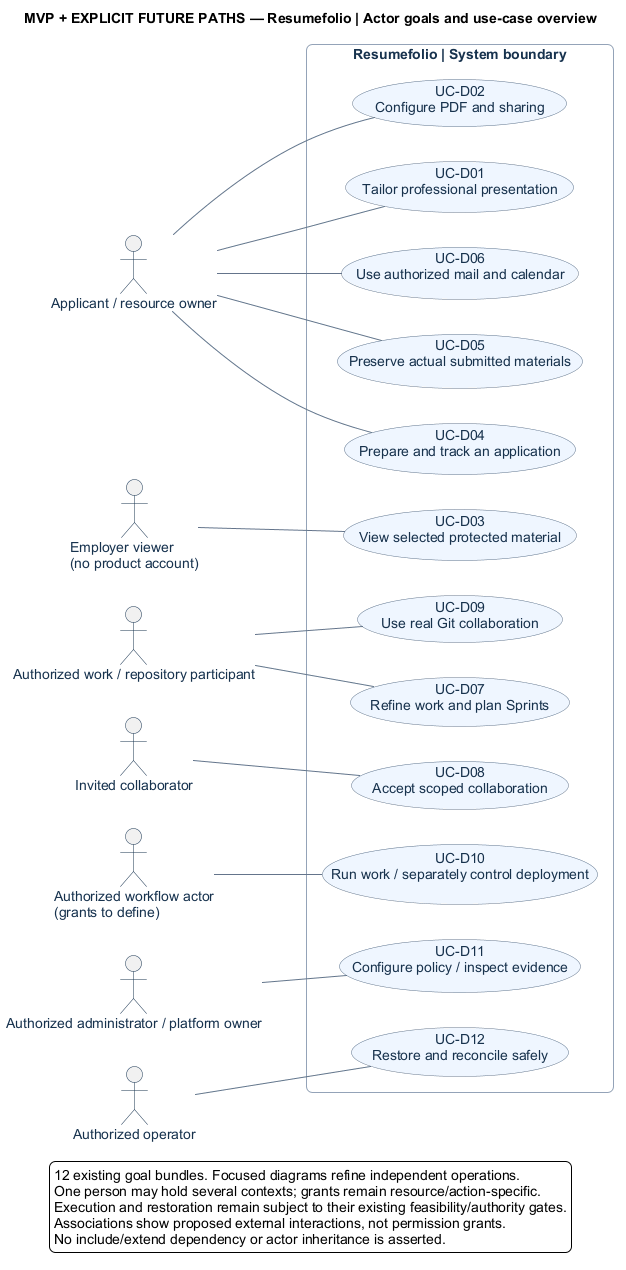

The diagram above was rendered by PlantUML. Its source (embedded in the PNG):
@startuml
' OWNER-MVP-2026-11-04 review: Mixed MVP / future. Retained broader-product associations require explicit future node labels; MVP uses only core/basic ProjectForge.
left to right direction
skinparam backgroundColor white
skinparam defaultFontName Arial
skinparam defaultFontSize 14
skinparam shadowing false
skinparam roundcorner 12
skinparam ArrowColor #64748B
skinparam actorBorderColor #17324D
skinparam actorFontColor #17324D
skinparam usecase {
 BackgroundColor #EFF6FF
 BorderColor #64748B
 FontColor #17324D
}
skinparam rectangle {
 BorderColor #94A3B8
 FontColor #17324D
}
title MVP + EXPLICIT FUTURE PATHS — Resumefolio | Actor goals and use-case overview
actor "Applicant / resource owner" as applicant
actor "Employer viewer\n(no product account)" as viewer
actor "Authorized work / repository participant" as participant
actor "Invited collaborator" as invitee
actor "Authorized workflow actor\n(grants to define)" as workflow
actor "Authorized administrator / platform owner" as admin
actor "Authorized operator" as operator
rectangle "Resumefolio | System boundary" {
 usecase "UC-D01\nTailor professional presentation" as tailor [[../04-scenarios-and-models/user-stories-and-scenarios.md#uc-d01]]
 usecase "UC-D02\nConfigure PDF and sharing" as share [[../04-scenarios-and-models/user-stories-and-scenarios.md#uc-d02]]
 usecase "UC-D03\nView selected protected material" as view [[../04-scenarios-and-models/user-stories-and-scenarios.md#uc-d03]]
 usecase "UC-D04\nPrepare and track an application" as prepare [[../04-scenarios-and-models/user-stories-and-scenarios.md#uc-d04]]
 usecase "UC-D05\nPreserve actual submitted materials" as capture [[../04-scenarios-and-models/user-stories-and-scenarios.md#uc-d05]]
 usecase "UC-D06\nUse authorized mail and calendar" as communicate [[../04-scenarios-and-models/user-stories-and-scenarios.md#uc-d06]]
 usecase "UC-D07\nRefine work and plan Sprints" as plan [[../04-scenarios-and-models/user-stories-and-scenarios.md#uc-d07]]
 usecase "UC-D08\nAccept scoped collaboration" as join [[../04-scenarios-and-models/user-stories-and-scenarios.md#uc-d08]]
 usecase "UC-D09\nUse real Git collaboration" as git [[../04-scenarios-and-models/user-stories-and-scenarios.md#uc-d09]]
 usecase "UC-D10\nRun work / separately control deployment" as run [[../04-scenarios-and-models/user-stories-and-scenarios.md#uc-d10]]
 usecase "UC-D11\nConfigure policy / inspect evidence" as policy [[../04-scenarios-and-models/user-stories-and-scenarios.md#uc-d11]]
 usecase "UC-D12\nRestore and reconcile safely" as restore [[../04-scenarios-and-models/user-stories-and-scenarios.md#uc-d12]]
}
applicant -- tailor
applicant -- share
applicant -- prepare
applicant -- capture
applicant -- communicate
viewer -- view
participant -- plan
participant -- git
invitee -- join
workflow -- run
admin -- policy
operator -- restore
legend bottom
12 existing goal bundles. Focused diagrams refine independent operations.
One person may hold several contexts; grants remain resource/action-specific.
Execution and restoration remain subject to their existing feasibility/authority gates.
Associations show proposed external interactions, not permission grants.
No include/extend dependency or actor inheritance is asserted.
endlegend
@enduml